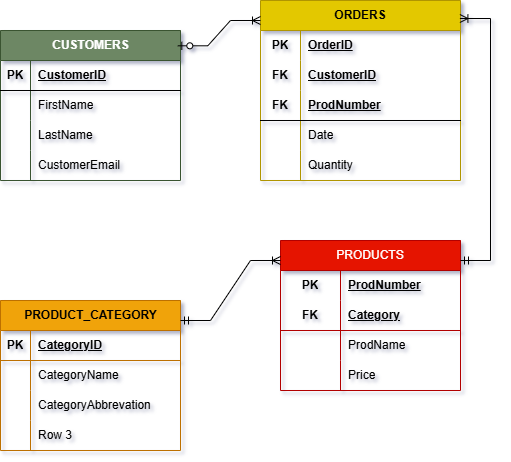

The diagram above was exported from draw.io. Its source (the exported page's mxGraphModel, read from the mxfile embedded in the PNG):
<mxGraphModel dx="786" dy="425" grid="0" gridSize="10" guides="1" tooltips="1" connect="1" arrows="1" fold="1" page="1" pageScale="1" pageWidth="827" pageHeight="1169" background="#ffffff" math="0" shadow="1">
  <root>
    <mxCell id="0" />
    <mxCell id="1" parent="0" />
    <mxCell id="tc6soUFPELD1quvmph3L-16" value="CUSTOMERS" style="shape=table;startSize=30;container=1;collapsible=1;childLayout=tableLayout;fixedRows=1;rowLines=0;fontStyle=1;align=center;resizeLast=1;html=1;fillColor=#6d8764;fontColor=#ffffff;strokeColor=#3A5431;" parent="1" vertex="1">
      <mxGeometry x="190" y="110" width="180" height="150" as="geometry" />
    </mxCell>
    <mxCell id="tc6soUFPELD1quvmph3L-17" value="" style="shape=tableRow;horizontal=0;startSize=0;swimlaneHead=0;swimlaneBody=0;fillColor=none;collapsible=0;dropTarget=0;points=[[0,0.5],[1,0.5]];portConstraint=eastwest;top=0;left=0;right=0;bottom=1;" parent="tc6soUFPELD1quvmph3L-16" vertex="1">
      <mxGeometry y="30" width="180" height="30" as="geometry" />
    </mxCell>
    <mxCell id="tc6soUFPELD1quvmph3L-18" value="PK" style="shape=partialRectangle;connectable=0;fillColor=none;top=0;left=0;bottom=0;right=0;fontStyle=1;overflow=hidden;whiteSpace=wrap;html=1;" parent="tc6soUFPELD1quvmph3L-17" vertex="1">
      <mxGeometry width="30" height="30" as="geometry">
        <mxRectangle width="30" height="30" as="alternateBounds" />
      </mxGeometry>
    </mxCell>
    <mxCell id="tc6soUFPELD1quvmph3L-19" value="CustomerID" style="shape=partialRectangle;connectable=0;fillColor=none;top=0;left=0;bottom=0;right=0;align=left;spacingLeft=6;fontStyle=5;overflow=hidden;whiteSpace=wrap;html=1;" parent="tc6soUFPELD1quvmph3L-17" vertex="1">
      <mxGeometry x="30" width="150" height="30" as="geometry">
        <mxRectangle width="150" height="30" as="alternateBounds" />
      </mxGeometry>
    </mxCell>
    <mxCell id="tc6soUFPELD1quvmph3L-20" value="" style="shape=tableRow;horizontal=0;startSize=0;swimlaneHead=0;swimlaneBody=0;fillColor=none;collapsible=0;dropTarget=0;points=[[0,0.5],[1,0.5]];portConstraint=eastwest;top=0;left=0;right=0;bottom=0;" parent="tc6soUFPELD1quvmph3L-16" vertex="1">
      <mxGeometry y="60" width="180" height="30" as="geometry" />
    </mxCell>
    <mxCell id="tc6soUFPELD1quvmph3L-21" value="" style="shape=partialRectangle;connectable=0;fillColor=none;top=0;left=0;bottom=0;right=0;editable=1;overflow=hidden;whiteSpace=wrap;html=1;" parent="tc6soUFPELD1quvmph3L-20" vertex="1">
      <mxGeometry width="30" height="30" as="geometry">
        <mxRectangle width="30" height="30" as="alternateBounds" />
      </mxGeometry>
    </mxCell>
    <mxCell id="tc6soUFPELD1quvmph3L-22" value="FirstName" style="shape=partialRectangle;connectable=0;fillColor=none;top=0;left=0;bottom=0;right=0;align=left;spacingLeft=6;overflow=hidden;whiteSpace=wrap;html=1;" parent="tc6soUFPELD1quvmph3L-20" vertex="1">
      <mxGeometry x="30" width="150" height="30" as="geometry">
        <mxRectangle width="150" height="30" as="alternateBounds" />
      </mxGeometry>
    </mxCell>
    <mxCell id="tc6soUFPELD1quvmph3L-23" value="" style="shape=tableRow;horizontal=0;startSize=0;swimlaneHead=0;swimlaneBody=0;fillColor=none;collapsible=0;dropTarget=0;points=[[0,0.5],[1,0.5]];portConstraint=eastwest;top=0;left=0;right=0;bottom=0;" parent="tc6soUFPELD1quvmph3L-16" vertex="1">
      <mxGeometry y="90" width="180" height="30" as="geometry" />
    </mxCell>
    <mxCell id="tc6soUFPELD1quvmph3L-24" value="" style="shape=partialRectangle;connectable=0;fillColor=none;top=0;left=0;bottom=0;right=0;editable=1;overflow=hidden;whiteSpace=wrap;html=1;" parent="tc6soUFPELD1quvmph3L-23" vertex="1">
      <mxGeometry width="30" height="30" as="geometry">
        <mxRectangle width="30" height="30" as="alternateBounds" />
      </mxGeometry>
    </mxCell>
    <mxCell id="tc6soUFPELD1quvmph3L-25" value="LastName" style="shape=partialRectangle;connectable=0;fillColor=none;top=0;left=0;bottom=0;right=0;align=left;spacingLeft=6;overflow=hidden;whiteSpace=wrap;html=1;" parent="tc6soUFPELD1quvmph3L-23" vertex="1">
      <mxGeometry x="30" width="150" height="30" as="geometry">
        <mxRectangle width="150" height="30" as="alternateBounds" />
      </mxGeometry>
    </mxCell>
    <mxCell id="tc6soUFPELD1quvmph3L-26" value="" style="shape=tableRow;horizontal=0;startSize=0;swimlaneHead=0;swimlaneBody=0;fillColor=none;collapsible=0;dropTarget=0;points=[[0,0.5],[1,0.5]];portConstraint=eastwest;top=0;left=0;right=0;bottom=0;" parent="tc6soUFPELD1quvmph3L-16" vertex="1">
      <mxGeometry y="120" width="180" height="30" as="geometry" />
    </mxCell>
    <mxCell id="tc6soUFPELD1quvmph3L-27" value="" style="shape=partialRectangle;connectable=0;fillColor=none;top=0;left=0;bottom=0;right=0;editable=1;overflow=hidden;whiteSpace=wrap;html=1;" parent="tc6soUFPELD1quvmph3L-26" vertex="1">
      <mxGeometry width="30" height="30" as="geometry">
        <mxRectangle width="30" height="30" as="alternateBounds" />
      </mxGeometry>
    </mxCell>
    <mxCell id="tc6soUFPELD1quvmph3L-28" value="CustomerEmail" style="shape=partialRectangle;connectable=0;fillColor=none;top=0;left=0;bottom=0;right=0;align=left;spacingLeft=6;overflow=hidden;whiteSpace=wrap;html=1;" parent="tc6soUFPELD1quvmph3L-26" vertex="1">
      <mxGeometry x="30" width="150" height="30" as="geometry">
        <mxRectangle width="150" height="30" as="alternateBounds" />
      </mxGeometry>
    </mxCell>
    <mxCell id="tc6soUFPELD1quvmph3L-55" value="ORDERS" style="shape=table;startSize=30;container=1;collapsible=1;childLayout=tableLayout;fixedRows=1;rowLines=0;fontStyle=1;align=center;resizeLast=1;html=1;whiteSpace=wrap;movable=1;resizable=1;rotatable=1;deletable=1;editable=1;locked=0;connectable=1;fillColor=#e3c800;fontColor=#000000;strokeColor=#B09500;" parent="1" vertex="1">
      <mxGeometry x="450" y="80" width="200" height="180" as="geometry" />
    </mxCell>
    <mxCell id="tc6soUFPELD1quvmph3L-56" value="" style="shape=tableRow;horizontal=0;startSize=0;swimlaneHead=0;swimlaneBody=0;fillColor=none;collapsible=0;dropTarget=0;points=[[0,0.5],[1,0.5]];portConstraint=eastwest;top=0;left=0;right=0;bottom=0;html=1;" parent="tc6soUFPELD1quvmph3L-55" vertex="1">
      <mxGeometry y="30" width="200" height="30" as="geometry" />
    </mxCell>
    <mxCell id="tc6soUFPELD1quvmph3L-57" value="PK" style="shape=partialRectangle;connectable=0;fillColor=none;top=0;left=0;bottom=0;right=0;fontStyle=1;overflow=hidden;html=1;whiteSpace=wrap;" parent="tc6soUFPELD1quvmph3L-56" vertex="1">
      <mxGeometry width="40" height="30" as="geometry">
        <mxRectangle width="40" height="30" as="alternateBounds" />
      </mxGeometry>
    </mxCell>
    <mxCell id="tc6soUFPELD1quvmph3L-58" value="OrderID" style="shape=partialRectangle;connectable=0;fillColor=none;top=0;left=0;bottom=0;right=0;align=left;spacingLeft=6;fontStyle=5;overflow=hidden;html=1;whiteSpace=wrap;" parent="tc6soUFPELD1quvmph3L-56" vertex="1">
      <mxGeometry x="40" width="160" height="30" as="geometry">
        <mxRectangle width="160" height="30" as="alternateBounds" />
      </mxGeometry>
    </mxCell>
    <mxCell id="tc6soUFPELD1quvmph3L-94" style="shape=tableRow;horizontal=0;startSize=0;swimlaneHead=0;swimlaneBody=0;fillColor=none;collapsible=0;dropTarget=0;points=[[0,0.5],[1,0.5]];portConstraint=eastwest;top=0;left=0;right=0;bottom=0;html=1;" parent="tc6soUFPELD1quvmph3L-55" vertex="1">
      <mxGeometry y="60" width="200" height="30" as="geometry" />
    </mxCell>
    <mxCell id="tc6soUFPELD1quvmph3L-95" value="FK" style="shape=partialRectangle;connectable=0;fillColor=none;top=0;left=0;bottom=0;right=0;fontStyle=1;overflow=hidden;html=1;whiteSpace=wrap;" parent="tc6soUFPELD1quvmph3L-94" vertex="1">
      <mxGeometry width="40" height="30" as="geometry">
        <mxRectangle width="40" height="30" as="alternateBounds" />
      </mxGeometry>
    </mxCell>
    <mxCell id="tc6soUFPELD1quvmph3L-96" value="CustomerID" style="shape=partialRectangle;connectable=0;fillColor=none;top=0;left=0;bottom=0;right=0;align=left;spacingLeft=6;fontStyle=5;overflow=hidden;html=1;whiteSpace=wrap;" parent="tc6soUFPELD1quvmph3L-94" vertex="1">
      <mxGeometry x="40" width="160" height="30" as="geometry">
        <mxRectangle width="160" height="30" as="alternateBounds" />
      </mxGeometry>
    </mxCell>
    <mxCell id="tc6soUFPELD1quvmph3L-59" value="" style="shape=tableRow;horizontal=0;startSize=0;swimlaneHead=0;swimlaneBody=0;fillColor=none;collapsible=0;dropTarget=0;points=[[0,0.5],[1,0.5]];portConstraint=eastwest;top=0;left=0;right=0;bottom=1;html=1;" parent="tc6soUFPELD1quvmph3L-55" vertex="1">
      <mxGeometry y="90" width="200" height="30" as="geometry" />
    </mxCell>
    <mxCell id="tc6soUFPELD1quvmph3L-60" value="FK" style="shape=partialRectangle;connectable=0;fillColor=none;top=0;left=0;bottom=0;right=0;fontStyle=1;overflow=hidden;html=1;whiteSpace=wrap;" parent="tc6soUFPELD1quvmph3L-59" vertex="1">
      <mxGeometry width="40" height="30" as="geometry">
        <mxRectangle width="40" height="30" as="alternateBounds" />
      </mxGeometry>
    </mxCell>
    <mxCell id="tc6soUFPELD1quvmph3L-61" value="ProdNumber" style="shape=partialRectangle;connectable=1;fillColor=none;top=0;left=0;bottom=0;right=0;align=left;spacingLeft=6;fontStyle=5;overflow=hidden;html=1;whiteSpace=wrap;movable=1;resizable=1;rotatable=1;deletable=1;editable=1;locked=0;" parent="tc6soUFPELD1quvmph3L-59" vertex="1">
      <mxGeometry x="40" width="160" height="30" as="geometry">
        <mxRectangle width="160" height="30" as="alternateBounds" />
      </mxGeometry>
    </mxCell>
    <mxCell id="tc6soUFPELD1quvmph3L-62" value="" style="shape=tableRow;horizontal=0;startSize=0;swimlaneHead=0;swimlaneBody=0;fillColor=none;collapsible=0;dropTarget=0;points=[[0,0.5],[1,0.5]];portConstraint=eastwest;top=0;left=0;right=0;bottom=0;html=1;" parent="tc6soUFPELD1quvmph3L-55" vertex="1">
      <mxGeometry y="120" width="200" height="30" as="geometry" />
    </mxCell>
    <mxCell id="tc6soUFPELD1quvmph3L-63" value="" style="shape=partialRectangle;connectable=0;fillColor=none;top=0;left=0;bottom=0;right=0;editable=1;overflow=hidden;html=1;whiteSpace=wrap;" parent="tc6soUFPELD1quvmph3L-62" vertex="1">
      <mxGeometry width="40" height="30" as="geometry">
        <mxRectangle width="40" height="30" as="alternateBounds" />
      </mxGeometry>
    </mxCell>
    <mxCell id="tc6soUFPELD1quvmph3L-64" value="Date" style="shape=partialRectangle;connectable=0;fillColor=none;top=0;left=0;bottom=0;right=0;align=left;spacingLeft=6;overflow=hidden;html=1;whiteSpace=wrap;" parent="tc6soUFPELD1quvmph3L-62" vertex="1">
      <mxGeometry x="40" width="160" height="30" as="geometry">
        <mxRectangle width="160" height="30" as="alternateBounds" />
      </mxGeometry>
    </mxCell>
    <mxCell id="tc6soUFPELD1quvmph3L-65" value="" style="shape=tableRow;horizontal=0;startSize=0;swimlaneHead=0;swimlaneBody=0;fillColor=none;collapsible=0;dropTarget=0;points=[[0,0.5],[1,0.5]];portConstraint=eastwest;top=0;left=0;right=0;bottom=0;html=1;" parent="tc6soUFPELD1quvmph3L-55" vertex="1">
      <mxGeometry y="150" width="200" height="30" as="geometry" />
    </mxCell>
    <mxCell id="tc6soUFPELD1quvmph3L-66" value="" style="shape=partialRectangle;connectable=0;fillColor=none;top=0;left=0;bottom=0;right=0;editable=1;overflow=hidden;html=1;whiteSpace=wrap;" parent="tc6soUFPELD1quvmph3L-65" vertex="1">
      <mxGeometry width="40" height="30" as="geometry">
        <mxRectangle width="40" height="30" as="alternateBounds" />
      </mxGeometry>
    </mxCell>
    <mxCell id="tc6soUFPELD1quvmph3L-67" value="Quantity" style="shape=partialRectangle;connectable=0;fillColor=none;top=0;left=0;bottom=0;right=0;align=left;spacingLeft=6;overflow=hidden;html=1;whiteSpace=wrap;" parent="tc6soUFPELD1quvmph3L-65" vertex="1">
      <mxGeometry x="40" width="160" height="30" as="geometry">
        <mxRectangle width="160" height="30" as="alternateBounds" />
      </mxGeometry>
    </mxCell>
    <mxCell id="tc6soUFPELD1quvmph3L-97" value="PRODUCTS" style="shape=table;startSize=30;container=1;collapsible=1;childLayout=tableLayout;fixedRows=1;rowLines=0;fontStyle=0;align=center;resizeLast=1;html=1;whiteSpace=wrap;strokeColor=#B20000;verticalAlign=middle;fontFamily=Helvetica;fontSize=12;fontColor=#ffffff;fillColor=#e51400;" parent="1" vertex="1">
      <mxGeometry x="470" y="320" width="180" height="150" as="geometry" />
    </mxCell>
    <mxCell id="tc6soUFPELD1quvmph3L-98" value="" style="shape=tableRow;horizontal=0;startSize=0;swimlaneHead=0;swimlaneBody=0;fillColor=none;collapsible=0;dropTarget=0;points=[[0,0.5],[1,0.5]];portConstraint=eastwest;top=0;left=0;right=0;bottom=0;html=1;strokeColor=inherit;align=center;verticalAlign=middle;fontFamily=Helvetica;fontSize=12;fontColor=default;fontStyle=1;" parent="tc6soUFPELD1quvmph3L-97" vertex="1">
      <mxGeometry y="30" width="180" height="30" as="geometry" />
    </mxCell>
    <mxCell id="tc6soUFPELD1quvmph3L-99" value="PK" style="shape=partialRectangle;connectable=0;fillColor=none;top=0;left=0;bottom=0;right=0;fontStyle=1;overflow=hidden;html=1;whiteSpace=wrap;strokeColor=inherit;align=center;verticalAlign=middle;fontFamily=Helvetica;fontSize=12;fontColor=default;" parent="tc6soUFPELD1quvmph3L-98" vertex="1">
      <mxGeometry width="60" height="30" as="geometry">
        <mxRectangle width="60" height="30" as="alternateBounds" />
      </mxGeometry>
    </mxCell>
    <mxCell id="tc6soUFPELD1quvmph3L-100" value="ProdNumber" style="shape=partialRectangle;connectable=0;fillColor=none;top=0;left=0;bottom=0;right=0;align=left;spacingLeft=6;fontStyle=5;overflow=hidden;html=1;whiteSpace=wrap;strokeColor=inherit;verticalAlign=middle;fontFamily=Helvetica;fontSize=12;fontColor=default;" parent="tc6soUFPELD1quvmph3L-98" vertex="1">
      <mxGeometry x="60" width="120" height="30" as="geometry">
        <mxRectangle width="120" height="30" as="alternateBounds" />
      </mxGeometry>
    </mxCell>
    <mxCell id="tc6soUFPELD1quvmph3L-101" value="" style="shape=tableRow;horizontal=0;startSize=0;swimlaneHead=0;swimlaneBody=0;fillColor=none;collapsible=0;dropTarget=0;points=[[0,0.5],[1,0.5]];portConstraint=eastwest;top=0;left=0;right=0;bottom=1;html=1;strokeColor=inherit;align=center;verticalAlign=middle;fontFamily=Helvetica;fontSize=12;fontColor=default;fontStyle=1;" parent="tc6soUFPELD1quvmph3L-97" vertex="1">
      <mxGeometry y="60" width="180" height="30" as="geometry" />
    </mxCell>
    <mxCell id="tc6soUFPELD1quvmph3L-102" value="FK" style="shape=partialRectangle;connectable=0;fillColor=none;top=0;left=0;bottom=0;right=0;fontStyle=1;overflow=hidden;html=1;whiteSpace=wrap;strokeColor=inherit;align=center;verticalAlign=middle;fontFamily=Helvetica;fontSize=12;fontColor=default;" parent="tc6soUFPELD1quvmph3L-101" vertex="1">
      <mxGeometry width="60" height="30" as="geometry">
        <mxRectangle width="60" height="30" as="alternateBounds" />
      </mxGeometry>
    </mxCell>
    <mxCell id="tc6soUFPELD1quvmph3L-103" value="Category" style="shape=partialRectangle;connectable=0;fillColor=none;top=0;left=0;bottom=0;right=0;align=left;spacingLeft=6;fontStyle=5;overflow=hidden;html=1;whiteSpace=wrap;strokeColor=inherit;verticalAlign=middle;fontFamily=Helvetica;fontSize=12;fontColor=default;" parent="tc6soUFPELD1quvmph3L-101" vertex="1">
      <mxGeometry x="60" width="120" height="30" as="geometry">
        <mxRectangle width="120" height="30" as="alternateBounds" />
      </mxGeometry>
    </mxCell>
    <mxCell id="tc6soUFPELD1quvmph3L-104" value="" style="shape=tableRow;horizontal=0;startSize=0;swimlaneHead=0;swimlaneBody=0;fillColor=none;collapsible=0;dropTarget=0;points=[[0,0.5],[1,0.5]];portConstraint=eastwest;top=0;left=0;right=0;bottom=0;html=1;strokeColor=inherit;align=center;verticalAlign=middle;fontFamily=Helvetica;fontSize=12;fontColor=default;fontStyle=1;" parent="tc6soUFPELD1quvmph3L-97" vertex="1">
      <mxGeometry y="90" width="180" height="30" as="geometry" />
    </mxCell>
    <mxCell id="tc6soUFPELD1quvmph3L-105" value="" style="shape=partialRectangle;connectable=0;fillColor=none;top=0;left=0;bottom=0;right=0;editable=1;overflow=hidden;html=1;whiteSpace=wrap;strokeColor=inherit;align=center;verticalAlign=middle;fontFamily=Helvetica;fontSize=12;fontColor=default;fontStyle=1;" parent="tc6soUFPELD1quvmph3L-104" vertex="1">
      <mxGeometry width="60" height="30" as="geometry">
        <mxRectangle width="60" height="30" as="alternateBounds" />
      </mxGeometry>
    </mxCell>
    <mxCell id="tc6soUFPELD1quvmph3L-106" value="ProdName" style="shape=partialRectangle;connectable=0;fillColor=none;top=0;left=0;bottom=0;right=0;align=left;spacingLeft=6;overflow=hidden;html=1;whiteSpace=wrap;strokeColor=inherit;verticalAlign=middle;fontFamily=Helvetica;fontSize=12;fontColor=default;fontStyle=0;" parent="tc6soUFPELD1quvmph3L-104" vertex="1">
      <mxGeometry x="60" width="120" height="30" as="geometry">
        <mxRectangle width="120" height="30" as="alternateBounds" />
      </mxGeometry>
    </mxCell>
    <mxCell id="tc6soUFPELD1quvmph3L-107" value="" style="shape=tableRow;horizontal=0;startSize=0;swimlaneHead=0;swimlaneBody=0;fillColor=none;collapsible=0;dropTarget=0;points=[[0,0.5],[1,0.5]];portConstraint=eastwest;top=0;left=0;right=0;bottom=0;html=1;strokeColor=inherit;align=center;verticalAlign=middle;fontFamily=Helvetica;fontSize=12;fontColor=default;fontStyle=1;" parent="tc6soUFPELD1quvmph3L-97" vertex="1">
      <mxGeometry y="120" width="180" height="30" as="geometry" />
    </mxCell>
    <mxCell id="tc6soUFPELD1quvmph3L-108" value="" style="shape=partialRectangle;connectable=0;fillColor=none;top=0;left=0;bottom=0;right=0;editable=1;overflow=hidden;html=1;whiteSpace=wrap;strokeColor=inherit;align=center;verticalAlign=middle;fontFamily=Helvetica;fontSize=12;fontColor=default;fontStyle=1;" parent="tc6soUFPELD1quvmph3L-107" vertex="1">
      <mxGeometry width="60" height="30" as="geometry">
        <mxRectangle width="60" height="30" as="alternateBounds" />
      </mxGeometry>
    </mxCell>
    <mxCell id="tc6soUFPELD1quvmph3L-109" value="Price" style="shape=partialRectangle;connectable=0;fillColor=none;top=0;left=0;bottom=0;right=0;align=left;spacingLeft=6;overflow=hidden;html=1;whiteSpace=wrap;strokeColor=inherit;verticalAlign=middle;fontFamily=Helvetica;fontSize=12;fontColor=default;fontStyle=0;" parent="tc6soUFPELD1quvmph3L-107" vertex="1">
      <mxGeometry x="60" width="120" height="30" as="geometry">
        <mxRectangle width="120" height="30" as="alternateBounds" />
      </mxGeometry>
    </mxCell>
    <mxCell id="tc6soUFPELD1quvmph3L-110" value="PRODUCT_CATEGORY" style="shape=table;startSize=30;container=1;collapsible=1;childLayout=tableLayout;fixedRows=1;rowLines=0;fontStyle=1;align=center;resizeLast=1;html=1;strokeColor=#BD7000;verticalAlign=middle;fontFamily=Helvetica;fontSize=12;fontColor=#000000;fillColor=#f0a30a;" parent="1" vertex="1">
      <mxGeometry x="190" y="380" width="180" height="150" as="geometry" />
    </mxCell>
    <mxCell id="tc6soUFPELD1quvmph3L-111" value="" style="shape=tableRow;horizontal=0;startSize=0;swimlaneHead=0;swimlaneBody=0;fillColor=none;collapsible=0;dropTarget=0;points=[[0,0.5],[1,0.5]];portConstraint=eastwest;top=0;left=0;right=0;bottom=1;strokeColor=inherit;align=center;verticalAlign=middle;fontFamily=Helvetica;fontSize=12;fontColor=default;fontStyle=1;" parent="tc6soUFPELD1quvmph3L-110" vertex="1">
      <mxGeometry y="30" width="180" height="30" as="geometry" />
    </mxCell>
    <mxCell id="tc6soUFPELD1quvmph3L-112" value="PK" style="shape=partialRectangle;connectable=0;fillColor=none;top=0;left=0;bottom=0;right=0;fontStyle=1;overflow=hidden;whiteSpace=wrap;html=1;strokeColor=inherit;align=center;verticalAlign=middle;fontFamily=Helvetica;fontSize=12;fontColor=default;" parent="tc6soUFPELD1quvmph3L-111" vertex="1">
      <mxGeometry width="30" height="30" as="geometry">
        <mxRectangle width="30" height="30" as="alternateBounds" />
      </mxGeometry>
    </mxCell>
    <mxCell id="tc6soUFPELD1quvmph3L-113" value="CategoryID" style="shape=partialRectangle;connectable=0;fillColor=none;top=0;left=0;bottom=0;right=0;align=left;spacingLeft=6;fontStyle=5;overflow=hidden;whiteSpace=wrap;html=1;strokeColor=inherit;verticalAlign=middle;fontFamily=Helvetica;fontSize=12;fontColor=default;" parent="tc6soUFPELD1quvmph3L-111" vertex="1">
      <mxGeometry x="30" width="150" height="30" as="geometry">
        <mxRectangle width="150" height="30" as="alternateBounds" />
      </mxGeometry>
    </mxCell>
    <mxCell id="tc6soUFPELD1quvmph3L-114" value="" style="shape=tableRow;horizontal=0;startSize=0;swimlaneHead=0;swimlaneBody=0;fillColor=none;collapsible=0;dropTarget=0;points=[[0,0.5],[1,0.5]];portConstraint=eastwest;top=0;left=0;right=0;bottom=0;strokeColor=inherit;align=center;verticalAlign=middle;fontFamily=Helvetica;fontSize=12;fontColor=default;fontStyle=1;" parent="tc6soUFPELD1quvmph3L-110" vertex="1">
      <mxGeometry y="60" width="180" height="30" as="geometry" />
    </mxCell>
    <mxCell id="tc6soUFPELD1quvmph3L-115" value="" style="shape=partialRectangle;connectable=0;fillColor=none;top=0;left=0;bottom=0;right=0;editable=1;overflow=hidden;whiteSpace=wrap;html=1;strokeColor=inherit;align=center;verticalAlign=middle;fontFamily=Helvetica;fontSize=12;fontColor=default;fontStyle=1;" parent="tc6soUFPELD1quvmph3L-114" vertex="1">
      <mxGeometry width="30" height="30" as="geometry">
        <mxRectangle width="30" height="30" as="alternateBounds" />
      </mxGeometry>
    </mxCell>
    <mxCell id="tc6soUFPELD1quvmph3L-116" value="CategoryName" style="shape=partialRectangle;connectable=0;fillColor=none;top=0;left=0;bottom=0;right=0;align=left;spacingLeft=6;overflow=hidden;whiteSpace=wrap;html=1;strokeColor=inherit;verticalAlign=middle;fontFamily=Helvetica;fontSize=12;fontColor=default;fontStyle=0;" parent="tc6soUFPELD1quvmph3L-114" vertex="1">
      <mxGeometry x="30" width="150" height="30" as="geometry">
        <mxRectangle width="150" height="30" as="alternateBounds" />
      </mxGeometry>
    </mxCell>
    <mxCell id="tc6soUFPELD1quvmph3L-117" value="" style="shape=tableRow;horizontal=0;startSize=0;swimlaneHead=0;swimlaneBody=0;fillColor=none;collapsible=0;dropTarget=0;points=[[0,0.5],[1,0.5]];portConstraint=eastwest;top=0;left=0;right=0;bottom=0;strokeColor=inherit;align=center;verticalAlign=middle;fontFamily=Helvetica;fontSize=12;fontColor=default;fontStyle=1;" parent="tc6soUFPELD1quvmph3L-110" vertex="1">
      <mxGeometry y="90" width="180" height="30" as="geometry" />
    </mxCell>
    <mxCell id="tc6soUFPELD1quvmph3L-118" value="" style="shape=partialRectangle;connectable=0;fillColor=none;top=0;left=0;bottom=0;right=0;editable=1;overflow=hidden;whiteSpace=wrap;html=1;strokeColor=inherit;align=center;verticalAlign=middle;fontFamily=Helvetica;fontSize=12;fontColor=default;fontStyle=1;" parent="tc6soUFPELD1quvmph3L-117" vertex="1">
      <mxGeometry width="30" height="30" as="geometry">
        <mxRectangle width="30" height="30" as="alternateBounds" />
      </mxGeometry>
    </mxCell>
    <mxCell id="tc6soUFPELD1quvmph3L-119" value="CategoryAbbrevation" style="shape=partialRectangle;connectable=0;fillColor=none;top=0;left=0;bottom=0;right=0;align=left;spacingLeft=6;overflow=hidden;whiteSpace=wrap;html=1;strokeColor=inherit;verticalAlign=middle;fontFamily=Helvetica;fontSize=12;fontColor=default;fontStyle=0;" parent="tc6soUFPELD1quvmph3L-117" vertex="1">
      <mxGeometry x="30" width="150" height="30" as="geometry">
        <mxRectangle width="150" height="30" as="alternateBounds" />
      </mxGeometry>
    </mxCell>
    <mxCell id="tc6soUFPELD1quvmph3L-120" value="" style="shape=tableRow;horizontal=0;startSize=0;swimlaneHead=0;swimlaneBody=0;fillColor=none;collapsible=0;dropTarget=0;points=[[0,0.5],[1,0.5]];portConstraint=eastwest;top=0;left=0;right=0;bottom=0;strokeColor=inherit;align=center;verticalAlign=middle;fontFamily=Helvetica;fontSize=12;fontColor=default;fontStyle=1;" parent="tc6soUFPELD1quvmph3L-110" vertex="1">
      <mxGeometry y="120" width="180" height="30" as="geometry" />
    </mxCell>
    <mxCell id="tc6soUFPELD1quvmph3L-121" value="" style="shape=partialRectangle;connectable=0;fillColor=none;top=0;left=0;bottom=0;right=0;editable=1;overflow=hidden;whiteSpace=wrap;html=1;strokeColor=inherit;align=center;verticalAlign=middle;fontFamily=Helvetica;fontSize=12;fontColor=default;fontStyle=1;" parent="tc6soUFPELD1quvmph3L-120" vertex="1">
      <mxGeometry width="30" height="30" as="geometry">
        <mxRectangle width="30" height="30" as="alternateBounds" />
      </mxGeometry>
    </mxCell>
    <mxCell id="tc6soUFPELD1quvmph3L-122" value="Row 3" style="shape=partialRectangle;connectable=0;fillColor=none;top=0;left=0;bottom=0;right=0;align=left;spacingLeft=6;overflow=hidden;whiteSpace=wrap;html=1;strokeColor=inherit;verticalAlign=middle;fontFamily=Helvetica;fontSize=12;fontColor=default;fontStyle=0;" parent="tc6soUFPELD1quvmph3L-120" vertex="1">
      <mxGeometry x="30" width="150" height="30" as="geometry">
        <mxRectangle width="150" height="30" as="alternateBounds" />
      </mxGeometry>
    </mxCell>
    <mxCell id="tc6soUFPELD1quvmph3L-129" value="" style="edgeStyle=entityRelationEdgeStyle;fontSize=12;html=1;endArrow=ERoneToMany;startArrow=ERzeroToOne;rounded=0;fontFamily=Helvetica;fontColor=default;fontStyle=1;exitX=0.985;exitY=0.102;exitDx=0;exitDy=0;exitPerimeter=0;" parent="1" source="tc6soUFPELD1quvmph3L-16" edge="1">
      <mxGeometry width="100" height="100" relative="1" as="geometry">
        <mxPoint x="310" y="80" as="sourcePoint" />
        <mxPoint x="450" y="100" as="targetPoint" />
      </mxGeometry>
    </mxCell>
    <mxCell id="tc6soUFPELD1quvmph3L-131" value="" style="edgeStyle=entityRelationEdgeStyle;fontSize=12;html=1;endArrow=ERoneToMany;startArrow=ERmandOne;rounded=0;fontFamily=Helvetica;fontColor=default;fontStyle=1;entryX=0.997;entryY=0.1;entryDx=0;entryDy=0;entryPerimeter=0;" parent="1" target="tc6soUFPELD1quvmph3L-55" edge="1">
      <mxGeometry width="100" height="100" relative="1" as="geometry">
        <mxPoint x="650" y="340" as="sourcePoint" />
        <mxPoint x="750" y="240" as="targetPoint" />
      </mxGeometry>
    </mxCell>
    <mxCell id="tc6soUFPELD1quvmph3L-132" value="" style="edgeStyle=entityRelationEdgeStyle;fontSize=12;html=1;endArrow=ERoneToMany;startArrow=ERmandOne;rounded=0;fontFamily=Helvetica;fontColor=default;fontStyle=1;" parent="1" edge="1">
      <mxGeometry width="100" height="100" relative="1" as="geometry">
        <mxPoint x="370" y="400" as="sourcePoint" />
        <mxPoint x="470" y="340" as="targetPoint" />
      </mxGeometry>
    </mxCell>
  </root>
</mxGraphModel>